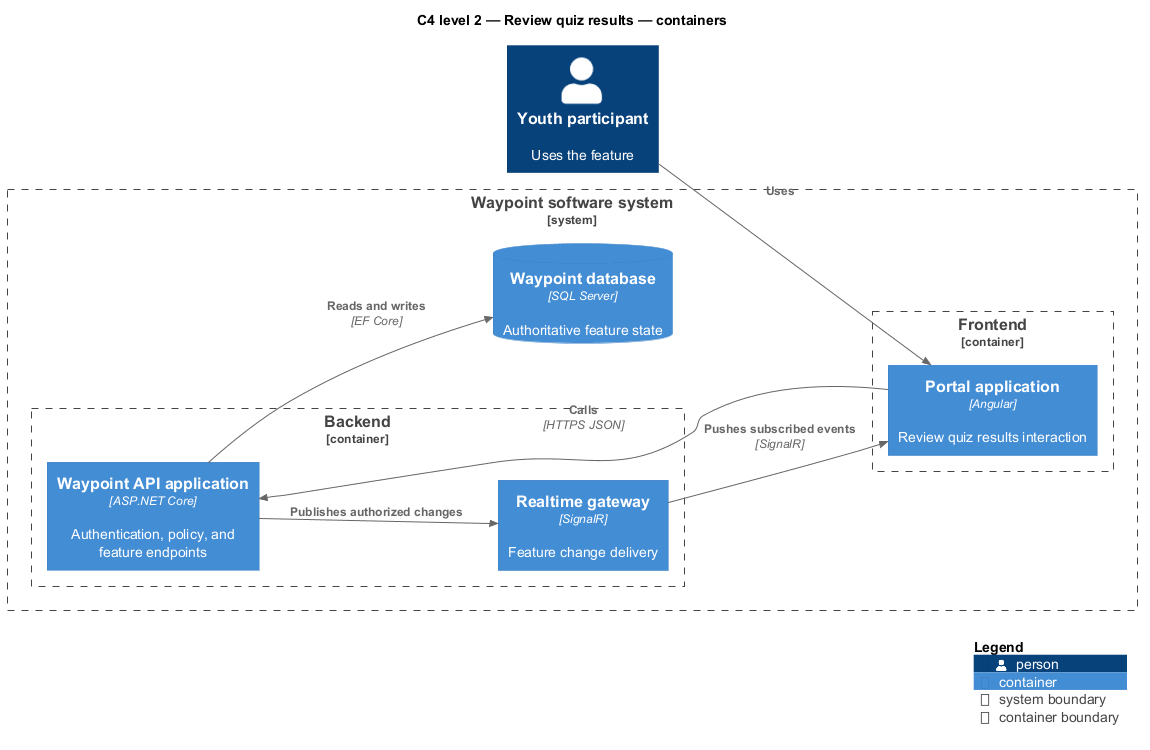

The diagram above was rendered by PlantUML. Its source (embedded in the PNG):
@startuml
!include <C4/C4_Component>
LAYOUT_LEFT_RIGHT()
title C4 level 2 — Review quiz results — containers
Person(primary, "Youth participant", "Uses the feature")
System_Boundary(waypoint, "Waypoint software system") {
  Container_Boundary(frontend, "Frontend") {
    Container(app1, "Portal application", "Angular", "Review quiz results interaction")
  }
  Container_Boundary(backend, "Backend") {
    Container(api, "Waypoint API application", "ASP.NET Core", "Authentication, policy, and feature endpoints")
    Container(realtime, "Realtime gateway", "SignalR", "Feature change delivery")
  }
  ContainerDb(db, "Waypoint database", "SQL Server", "Authoritative feature state")
}
Rel(primary, app1, "Uses")
Rel(app1, api, "Calls", "HTTPS JSON")
Rel(api, db, "Reads and writes", "EF Core")
Rel(api, realtime, "Publishes authorized changes")
Rel(realtime, app1, "Pushes subscribed events", "SignalR")
SHOW_LEGEND()
@enduml